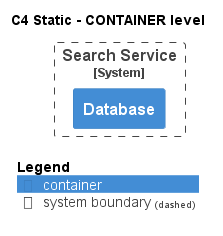

The diagram above was rendered by PlantUML. Its source (embedded in the PNG):
@startuml
!pragma layout smetana
!include ..\..\..\..\.c4s\C4_Container.puml

AddElementTag("state:new", $bgColor=green, $fontColor=#ffffff, $borderColor=green, $shadowing="False")
AddElementTag("state:changed", $bgColor=orange, $fontColor=#ffffff, $borderColor=orange, $shadowing="False")
AddElementTag("state:removed", $bgColor=red, $fontColor=#ffffff, $borderColor=red, $shadowing="False")

AddRelTag("state:new", $textColor=green, $lineColor=green)
AddRelTag("state:changed", $textColor=orange, $lineColor=orange)
AddRelTag("state:removed", $textColor=red, $lineColor=red)

SHOW_PERSON_PORTRAIT()
LAYOUT_TOP_DOWN()

skinparam linetype polyline

title C4 Static - CONTAINER level


System_Boundary(ECommercePlatform.SoftwareSystems.SearchService, "Search Service") {
    Container(ECommercePlatform.SoftwareSystems.SearchService.Containers.Database, "Database", "", "")
}



SHOW_LEGEND()
@enduml